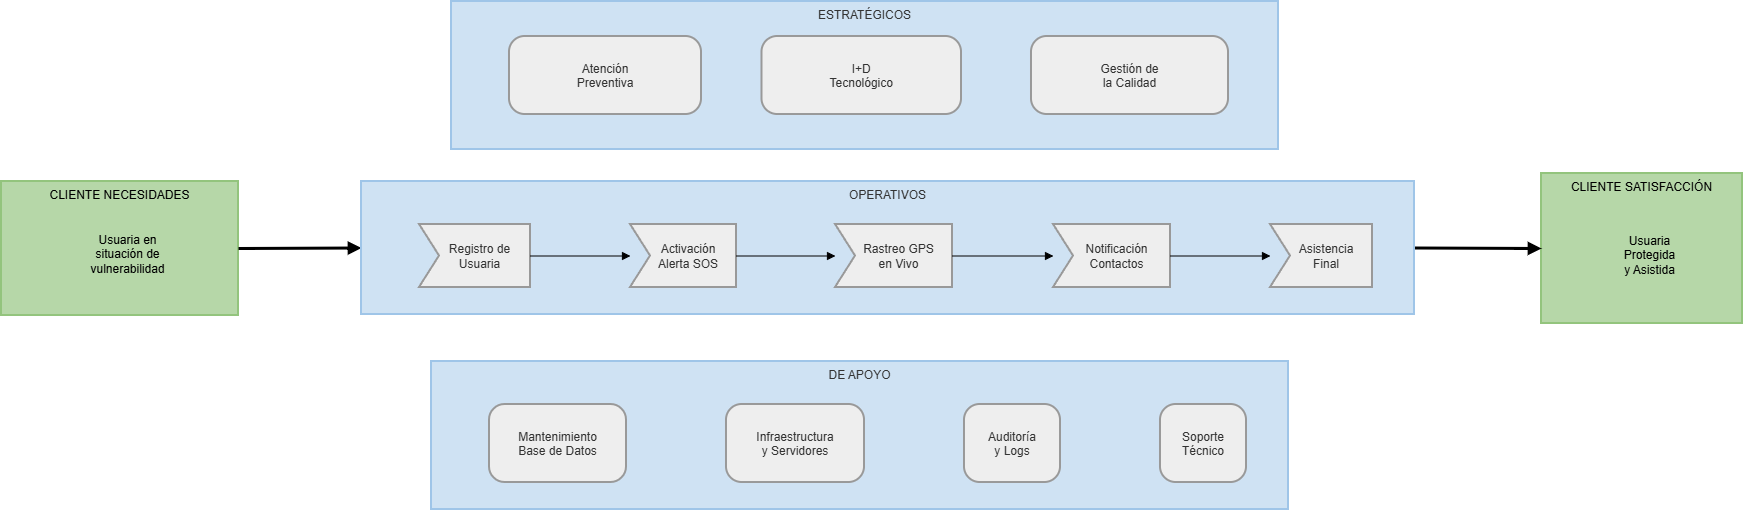

The diagram above was exported from draw.io. Its source (the exported page's mxGraphModel, read from the mxfile embedded in the PNG):
<mxGraphModel dx="1783" dy="989" grid="1" gridSize="10" guides="1" tooltips="1" connect="1" arrows="1" fold="1" page="1" pageScale="1" pageWidth="827" pageHeight="1169" background="#ffffff" math="0" shadow="0">
  <root>
    <mxCell id="0" />
    <mxCell id="1" parent="0" />
    <mxCell id="JjOxH42vYfRPfmlG20D0-66" parent="1" style="whiteSpace=wrap;strokeWidth=2;verticalAlign=top;fillColor=#b6d7a8;strokeColor=#93c47d;fontColor=#000;" value="CLIENTE SATISFACCIÓN" vertex="1">
      <mxGeometry height="150" width="201" x="1690" y="512" as="geometry" />
    </mxCell>
    <mxCell id="JjOxH42vYfRPfmlG20D0-67" parent="JjOxH42vYfRPfmlG20D0-66" style="whiteSpace=wrap;strokeWidth=2;fillColor=none;strokeColor=none;fontColor=#000;" value="Usuaria&#10;Protegida&#10;y Asistida" vertex="1">
      <mxGeometry height="86.44067796610169" width="131" x="43" y="38.983050847457626" as="geometry" />
    </mxCell>
    <mxCell id="JjOxH42vYfRPfmlG20D0-95" parent="1" style="whiteSpace=wrap;strokeWidth=2;verticalAlign=top;fillColor=#b6d7a8;strokeColor=#93c47d;fontColor=#000;" value="CLIENTE NECESIDADES" vertex="1">
      <mxGeometry height="134" width="237" x="150" y="520" as="geometry" />
    </mxCell>
    <mxCell id="JjOxH42vYfRPfmlG20D0-96" parent="JjOxH42vYfRPfmlG20D0-95" style="whiteSpace=wrap;strokeWidth=2;fillColor=none;strokeColor=none;fontColor=#000;" value="Usuaria en&#10;situación de&#10;vulnerabilidad" vertex="1">
      <mxGeometry height="77.22033898305085" width="167" x="43" y="34.824858757062145" as="geometry" />
    </mxCell>
    <mxCell id="JjOxH42vYfRPfmlG20D0-97" edge="1" parent="1" source="JjOxH42vYfRPfmlG20D0-95" style="curved=1;startArrow=none;endArrow=block;strokeWidth=3;exitX=1;exitY=0.5;entryX=0;entryY=0.5;rounded=0;entryDx=0;entryDy=0;" target="JjOxH42vYfRPfmlG20D0-77" value="">
      <mxGeometry relative="1" as="geometry">
        <Array as="points" />
        <mxPoint x="40" y="151.50000000000023" as="targetPoint" />
      </mxGeometry>
    </mxCell>
    <mxCell id="JjOxH42vYfRPfmlG20D0-98" edge="1" parent="1" source="JjOxH42vYfRPfmlG20D0-77" style="curved=1;startArrow=none;endArrow=block;strokeWidth=3;exitX=1;exitY=0.5;entryX=0;entryY=0.5;rounded=0;exitDx=0;exitDy=0;" target="JjOxH42vYfRPfmlG20D0-66" value="">
      <mxGeometry relative="1" as="geometry">
        <Array as="points" />
        <mxPoint x="1549.999999999999" y="588.5" as="sourcePoint" />
      </mxGeometry>
    </mxCell>
    <mxCell id="JjOxH42vYfRPfmlG20D0-77" parent="1" style="whiteSpace=wrap;strokeWidth=2;verticalAlign=top;fillColor=#cfe2f3;strokeColor=#9fc5e8;fontColor=light-dark(#333333,#cccccc);" value="OPERATIVOS" vertex="1">
      <mxGeometry height="133" width="1053" x="510" y="520" as="geometry" />
    </mxCell>
    <mxCell id="JjOxH42vYfRPfmlG20D0-78" parent="JjOxH42vYfRPfmlG20D0-77" style="shape=mxgraph.arrows2.arrow;dy=0;dx=0;notch=20;strokeWidth=2;whiteSpace=wrap;spacingLeft=10;fillColor=light-dark(#eeeeee,#1f2020);strokeColor=light-dark(#999999,#cccccc);fontColor=light-dark(#333333,#cccccc);" value="Registro de&#10;Usuaria" vertex="1">
      <mxGeometry height="63" width="111" x="58" y="43" as="geometry" />
    </mxCell>
    <mxCell id="JjOxH42vYfRPfmlG20D0-79" parent="JjOxH42vYfRPfmlG20D0-77" style="shape=mxgraph.arrows2.arrow;dy=0;dx=0;notch=20;strokeWidth=2;whiteSpace=wrap;spacingLeft=10;fillColor=light-dark(#eeeeee,#1f2020);strokeColor=light-dark(#999999,#cccccc);fontColor=light-dark(#333333,#cccccc);" value="Activación&#10;Alerta SOS" vertex="1">
      <mxGeometry height="63" width="106" x="269" y="43" as="geometry" />
    </mxCell>
    <mxCell id="JjOxH42vYfRPfmlG20D0-80" parent="JjOxH42vYfRPfmlG20D0-77" style="shape=mxgraph.arrows2.arrow;dy=0;dx=0;notch=20;strokeWidth=2;whiteSpace=wrap;spacingLeft=10;fillColor=light-dark(#eeeeee,#1f2020);strokeColor=light-dark(#999999,#cccccc);fontColor=light-dark(#333333,#cccccc);" value="Rastreo GPS&#10;en Vivo" vertex="1">
      <mxGeometry height="63" width="117" x="474" y="43" as="geometry" />
    </mxCell>
    <mxCell id="JjOxH42vYfRPfmlG20D0-81" parent="JjOxH42vYfRPfmlG20D0-77" style="shape=mxgraph.arrows2.arrow;dy=0;dx=0;notch=20;strokeWidth=2;whiteSpace=wrap;spacingLeft=10;fillColor=light-dark(#eeeeee,#1f2020);strokeColor=light-dark(#999999,#cccccc);fontColor=light-dark(#333333,#cccccc);" value="Notificación&#10;Contactos" vertex="1">
      <mxGeometry height="63" width="117" x="692" y="43" as="geometry" />
    </mxCell>
    <mxCell id="JjOxH42vYfRPfmlG20D0-82" parent="JjOxH42vYfRPfmlG20D0-77" style="shape=mxgraph.arrows2.arrow;dy=0;dx=0;notch=20;strokeWidth=2;whiteSpace=wrap;spacingLeft=10;fillColor=light-dark(#eeeeee,#1f2020);strokeColor=light-dark(#999999,#cccccc);fontColor=light-dark(#333333,#cccccc);" value="Asistencia&#10;Final" vertex="1">
      <mxGeometry height="63" width="102" x="909" y="43" as="geometry" />
    </mxCell>
    <mxCell id="JjOxH42vYfRPfmlG20D0-83" edge="1" parent="JjOxH42vYfRPfmlG20D0-77" source="JjOxH42vYfRPfmlG20D0-78" style="curved=1;startArrow=none;endArrow=block;exitX=1;exitY=0.5;entryX=0;entryY=0.5;rounded=0;" target="JjOxH42vYfRPfmlG20D0-79" value="">
      <mxGeometry relative="1" as="geometry">
        <Array as="points" />
      </mxGeometry>
    </mxCell>
    <mxCell id="JjOxH42vYfRPfmlG20D0-84" edge="1" parent="JjOxH42vYfRPfmlG20D0-77" source="JjOxH42vYfRPfmlG20D0-79" style="curved=1;startArrow=none;endArrow=block;exitX=0.99;exitY=0.5;entryX=0;entryY=0.5;rounded=0;" target="JjOxH42vYfRPfmlG20D0-80" value="">
      <mxGeometry relative="1" as="geometry">
        <Array as="points" />
      </mxGeometry>
    </mxCell>
    <mxCell id="JjOxH42vYfRPfmlG20D0-85" edge="1" parent="JjOxH42vYfRPfmlG20D0-77" source="JjOxH42vYfRPfmlG20D0-80" style="curved=1;startArrow=none;endArrow=block;exitX=1;exitY=0.5;entryX=0;entryY=0.5;rounded=0;" target="JjOxH42vYfRPfmlG20D0-81" value="">
      <mxGeometry relative="1" as="geometry">
        <Array as="points" />
      </mxGeometry>
    </mxCell>
    <mxCell id="JjOxH42vYfRPfmlG20D0-86" edge="1" parent="JjOxH42vYfRPfmlG20D0-77" source="JjOxH42vYfRPfmlG20D0-81" style="curved=1;startArrow=none;endArrow=block;exitX=1;exitY=0.5;entryX=0;entryY=0.5;rounded=0;" target="JjOxH42vYfRPfmlG20D0-82" value="">
      <mxGeometry relative="1" as="geometry">
        <Array as="points" />
      </mxGeometry>
    </mxCell>
    <mxCell id="JjOxH42vYfRPfmlG20D0-87" parent="1" style="whiteSpace=wrap;strokeWidth=2;verticalAlign=top;fillColor=#cfe2f3;strokeColor=#9fc5e8;fontColor=light-dark(#333333,#cccccc);" value="ESTRATÉGICOS" vertex="1">
      <mxGeometry height="148" width="827" x="600" y="340" as="geometry" />
    </mxCell>
    <mxCell id="JjOxH42vYfRPfmlG20D0-88" parent="JjOxH42vYfRPfmlG20D0-87" style="rounded=1;arcSize=20;strokeWidth=2;fillColor=light-dark(#eeeeee,#1f2020);strokeColor=light-dark(#999999,#cccccc);fontColor=light-dark(#333333,#cccccc);" value="Atención&#10;Preventiva" vertex="1">
      <mxGeometry height="78" width="192" x="58" y="35" as="geometry" />
    </mxCell>
    <mxCell id="JjOxH42vYfRPfmlG20D0-89" parent="JjOxH42vYfRPfmlG20D0-87" style="rounded=1;arcSize=20;strokeWidth=2;fillColor=light-dark(#eeeeee,#1f2020);strokeColor=light-dark(#999999,#cccccc);fontColor=light-dark(#333333,#cccccc);" value="I+D&#10;Tecnológico" vertex="1">
      <mxGeometry height="78" width="199.5" x="310.5" y="35" as="geometry" />
    </mxCell>
    <mxCell id="JjOxH42vYfRPfmlG20D0-90" parent="JjOxH42vYfRPfmlG20D0-87" style="rounded=1;arcSize=20;strokeWidth=2;fillColor=light-dark(#eeeeee,#1f2020);strokeColor=light-dark(#999999,#cccccc);fontColor=light-dark(#333333,#cccccc);" value="Gestión de&#10;la Calidad" vertex="1">
      <mxGeometry height="78" width="197" x="580" y="35" as="geometry" />
    </mxCell>
    <mxCell id="JjOxH42vYfRPfmlG20D0-69" parent="1" style="whiteSpace=wrap;strokeWidth=2;verticalAlign=top;fillColor=#cfe2f3;strokeColor=#9fc5e8;fontColor=light-dark(#333333,#cccccc);" value="DE APOYO" vertex="1">
      <mxGeometry height="148" width="857" x="580" y="700" as="geometry" />
    </mxCell>
    <mxCell id="JjOxH42vYfRPfmlG20D0-70" parent="JjOxH42vYfRPfmlG20D0-69" style="rounded=1;arcSize=20;strokeWidth=2;fillColor=light-dark(#eeeeee,#1f2020);strokeColor=light-dark(#999999,#cccccc);fontColor=light-dark(#333333,#cccccc);" value="Mantenimiento&#10;Base de Datos" vertex="1">
      <mxGeometry height="78" width="137" x="58" y="43" as="geometry" />
    </mxCell>
    <mxCell id="JjOxH42vYfRPfmlG20D0-71" parent="JjOxH42vYfRPfmlG20D0-69" style="rounded=1;arcSize=20;strokeWidth=2;fillColor=light-dark(#eeeeee,#1f2020);strokeColor=light-dark(#999999,#cccccc);fontColor=light-dark(#333333,#cccccc);" value="Infraestructura&#10;y Servidores" vertex="1">
      <mxGeometry height="78" width="138" x="295" y="43" as="geometry" />
    </mxCell>
    <mxCell id="JjOxH42vYfRPfmlG20D0-72" parent="JjOxH42vYfRPfmlG20D0-69" style="rounded=1;arcSize=20;strokeWidth=2;fillColor=light-dark(#eeeeee,#1f2020);strokeColor=light-dark(#999999,#cccccc);fontColor=light-dark(#333333,#cccccc);" value="Auditoría&#10;y Logs" vertex="1">
      <mxGeometry height="78" width="96" x="533" y="43" as="geometry" />
    </mxCell>
    <mxCell id="JjOxH42vYfRPfmlG20D0-73" parent="JjOxH42vYfRPfmlG20D0-69" style="rounded=1;arcSize=20;strokeWidth=2;fillColor=light-dark(#eeeeee,#1f2020);strokeColor=light-dark(#999999,#cccccc);fontColor=light-dark(#333333,#cccccc);" value="Soporte&#10;Técnico" vertex="1">
      <mxGeometry height="78" width="86" x="729" y="43" as="geometry" />
    </mxCell>
  </root>
</mxGraphModel>